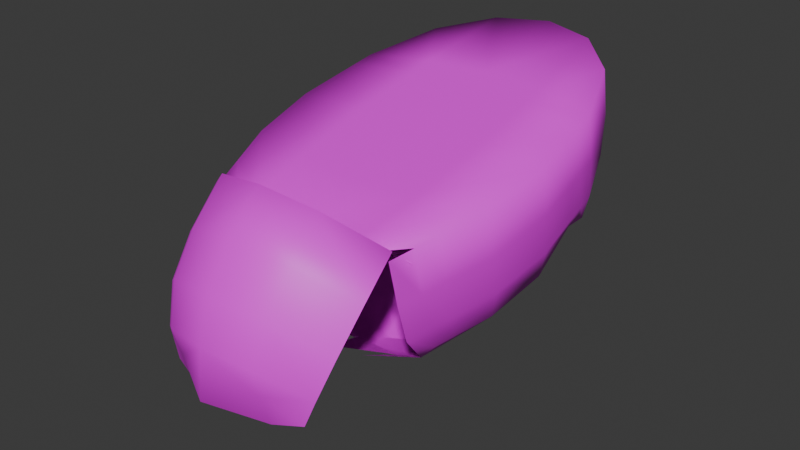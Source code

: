 # Source: SnakeMouthOpenMesh1.blend  (saved by Blender 5.0.118; exported with 4.5.12 LTS)
import bpy
from mathutils import Matrix  # noqa: F401  (used for matrix-valued properties, if any)

bpy.ops.wm.read_factory_settings(use_empty=True)
scene = bpy.context.scene
scene.name = 'Scene'

# ---- collections
col_collection = bpy.data.collections.new('Collection'); scene.collection.children.link(col_collection)

# ---- images (referenced by path relative to the original .blend; pixels are not part of the script)
import os
ASSET_DIR = os.environ.get("B2B_ASSET_DIR", "")  # directory of the original .blend (textures are referenced by path, not embedded)
HERE = os.path.dirname(os.path.abspath(__file__))  # packed textures are extracted next to this script under _unpacked/

def load_image(name, relpath, width, height, colorspace="sRGB"):
    """Load a texture the original file referenced (path relative to the .blend, or extracted next to this script)."""
    p = next((c for c in (os.path.join(HERE, relpath), os.path.join(ASSET_DIR, relpath)) if relpath and os.path.exists(c)), "")
    if p:
        img = bpy.data.images.load(p, check_existing=True)
        img.name = name
    else:  # same state as the original file: an image datablock whose file is absent (Cycles renders it pink)
        img = bpy.data.images.new(name, width, height)
        img.source = "FILE"
        img.filepath = "//" + (relpath or name)
    img.colorspace_settings.name = colorspace
    return img
img_snakefacetexture1 = load_image('SnakeFaceTexture1', 'SnakeFaceTexture1.png', 1024, 1024, 'sRGB')

# ---- materials (node trees are filled in below, after node groups)
mat_material = bpy.data.materials.new('Material')

# ---- material node trees
mat_material.use_nodes = True; mat_material.node_tree.nodes.clear()
_N = mat_material.node_tree.nodes; _L = mat_material.node_tree.links
n0 = _N.new('ShaderNodeBsdfPrincipled'); n0.name = 'Principled BSDF'; n0.location = (-200, 100)
n1 = _N.new('ShaderNodeOutputMaterial'); n1.name = 'Material Output'; n1.location = (200, 100)
n2 = _N.new('ShaderNodeTexImage'); n2.name = 'Image Texture'; n2.location = (-626, 73)
n2.image = img_snakefacetexture1
n3 = _N.new('ShaderNodeTexCoord'); n3.name = 'Texture Coordinate'; n3.location = (-1080, 172)
_L.new(n0.outputs[0], n1.inputs[0])
_L.new(n2.outputs[0], n0.inputs[0])
_L.new(n3.outputs[2], n2.inputs[0])
n1.is_active_output = True

# ---- world
world_world = bpy.data.worlds.new('World'); scene.world = world_world
world_world.use_nodes = True; world_world.node_tree.nodes.clear()
_N = world_world.node_tree.nodes; _L = world_world.node_tree.links
n0 = _N.new('ShaderNodeOutputWorld'); n0.name = 'World Output'; n0.location = (200, 100)
n1 = _N.new('ShaderNodeBackground'); n1.name = 'Background'; n1.location = (-200, 100)
n1.inputs[0].default_value = (0.05088, 0.05088, 0.05088, 1.0)
_L.new(n1.outputs[0], n0.inputs[0])
n0.is_active_output = True
world_world.color = (0.05088, 0.05088, 0.05088)
world_world.sun_shadow_jitter_overblur = 0.0

# ---- meshes
me_cube_001 = bpy.data.meshes.new('Cube.001')
me_cube_001.from_pydata([(-0.03237, -0.09618, -0.0548), (-0.03252, 0.06944, -0.03509), (-0.04316, -0.0645, -0.000328), (-0.04316, 0.06995, 0.03065), (-0.0236, -0.07608, 0.01644), (0.0, 0.09516, 0.03646), (-0.0236, 0.08886, 0.035), (-0.0553, 0.03949, 0.02363), (-0.05934, 0.002724, 0.01516), (-0.05615, -0.02632, 0.008469), (-0.03732, -0.09528, -0.04281), (-0.04131, -0.089, -0.02767), (-0.04293, -0.07724, -0.01245), (-0.04293, 0.07433, 0.01001), (-0.04131, 0.07609, -0.009151), (-0.03733, 0.07339, -0.02523), (-0.03782, 0.05696, -0.03969), (-0.03921, 0.01395, -0.04754), (-0.03759, -0.005693, -0.05632), (0.0, -0.1011, -0.0544), (-0.01954, -0.09961, -0.05804), (-0.01923, 0.07602, -0.03708), (0.0, -0.03379, 0.006749), (0.0, 0.002724, 0.01516), (0.0, 0.04894, 0.02581), (-0.02825, -0.03157, 0.007259), (-0.02967, 0.002724, 0.01516), (-0.02787, 0.04614, 0.02516), (-0.05585, -0.02142, -0.01209), (-0.05903, 0.007473, -0.005455), (-0.05501, 0.04403, 0.002997), (-0.05377, -0.01599, -0.03065), (-0.05686, 0.012, -0.02436), (-0.05312, 0.04906, -0.01519), (-0.04821, -0.009983, -0.04552), (-0.05111, 0.01777, -0.03928), (-0.04808, 0.05486, -0.02891), (-0.0207, -0.005712, -0.06334), (-0.008907, 0.02266, -0.058), (-0.02062, 0.06629, -0.05003), (0.0, -0.09534, 0.005845), (-0.02348, -0.09081, 0.00128), (0.0, -0.1068, -0.01031), (-0.02258, -0.1022, -0.01457), (0.0, -0.1117, -0.02845), (-0.02059, -0.1073, -0.03184), (-0.02348, 0.09315, 0.01431), (-0.02258, 0.09428, -0.005197), (-0.02059, 0.08929, -0.02248), (0.0, -0.08062, 0.02105), (0.0, -0.002487, -0.08352), (-6.567e-06, 0.02355, -0.07483), (-0.0002662, 0.05896, -0.05936), (0.0, 0.07969, -0.03792), (0.0, 0.09943, 0.01573), (0.0, 0.1004, -0.004027), (0.0, 0.09482, -0.02199), (0.03237, -0.09618, -0.0548), (0.03222, 0.06944, -0.03509), (0.04316, -0.0645, -0.000328), (0.04316, 0.06995, 0.03065), (0.0236, -0.07608, 0.01644), (0.0236, 0.08886, 0.035), (0.0553, 0.03949, 0.02363), (0.05934, 0.002724, 0.01516), (0.05615, -0.02632, 0.008469), (0.03732, -0.09528, -0.04281), (0.04131, -0.089, -0.02767), (0.04293, -0.07724, -0.01245), (0.04293, 0.07433, 0.01001), (0.04131, 0.07609, -0.009151), (0.03731, 0.07339, -0.02523), (0.03636, 0.05696, -0.03969), (0.03891, 0.01395, -0.04754), (0.03759, -0.005693, -0.05632), (0.01954, -0.09961, -0.05804), (0.01917, 0.07602, -0.03708), (0.02825, -0.03157, 0.007259), (0.02967, 0.002724, 0.01516), (0.02787, 0.04614, 0.02516), (0.05585, -0.02142, -0.01209), (0.05903, 0.007473, -0.005455), (0.05501, 0.04403, 0.002997), (0.05377, -0.01599, -0.03065), (0.05683, 0.012, -0.02436), (0.05279, 0.04906, -0.01519), (0.04821, -0.009983, -0.04552), (0.05075, 0.01777, -0.03928), (0.0469, 0.05486, -0.02891), (0.0207, -0.005712, -0.06334), (0.008462, 0.02266, -0.058), (0.01959, 0.06629, -0.05003), (0.02348, -0.09081, 0.00128), (0.02258, -0.1022, -0.01457), (0.02059, -0.1073, -0.03184), (0.02348, 0.09315, 0.01431), (0.02258, 0.09428, -0.005197), (0.02059, 0.08929, -0.02248), (0.02011, -0.1038, -0.0439), (0.0, -0.1138, -0.04955), (-0.02011, -0.1038, -0.0439), (-0.04965, -0.04541, 0.004071), (-0.03498, -0.01948, -0.05772), (-0.02593, -0.05749, 0.001287), (0.0, -0.06175, 0.0003063), (-0.04277, -0.0265, -0.0488), (-0.04754, -0.0343, -0.03473), (-0.04939, -0.04041, -0.01645), (-0.02012, -0.01901, -0.06355), (0.0, -0.02013, -0.06981), (0.04965, -0.04541, 0.004071), (0.03498, -0.01948, -0.05772), (0.02593, -0.05749, 0.001287), (0.04277, -0.0265, -0.0488), (0.04754, -0.0343, -0.03473), (0.04939, -0.04041, -0.01645), (0.02012, -0.01901, -0.06355), (-0.05732, 0.02111, 0.0194), (-0.03392, 0.04202, -0.03638), (-0.02877, 0.02443, 0.02016), (-0.05702, 0.02575, -0.001229), (-0.0551, 0.03197, -0.01915), (-0.05378, 0.03393, -0.02257), (-0.01539, 0.04432, -0.04384), (-0.0002267, 0.04239, -0.0666), (0.0, 0.02583, 0.02048), (0.05732, 0.02111, 0.0194), (0.03227, 0.04202, -0.03638), (0.02877, 0.02443, 0.02016), (0.05702, 0.02575, -0.001229), (0.0547, 0.03197, -0.01915), (0.05314, 0.03393, -0.02257), (0.01377, 0.04432, -0.04384), (-0.02832, 0.03529, 0.02266), (-0.05601, 0.03489, 0.0008841), (-0.05416, 0.04109, -0.01693), (-0.05209, 0.04413, -0.02231), (-0.01845, 0.05421, -0.04302), (-0.0002959, 0.0513, -0.06271), (0.0, 0.03739, 0.02315), (0.02832, 0.03529, 0.02266), (0.05601, 0.03489, 0.0008841), (0.0537, 0.04109, -0.01693), (0.05123, 0.04413, -0.02231), (0.01659, 0.05421, -0.04302), (-0.05631, 0.0303, 0.02151), (-0.03602, 0.05016, -0.03169), (0.05631, 0.0303, 0.02151), (0.03416, 0.05016, -0.03169), (-0.04641, -0.05559, -0.004361), (-0.03367, -0.02637, -0.05842), (0.04641, -0.05559, -0.004361), (0.03367, -0.02637, -0.05842), (-0.02476, -0.07045, -0.001698), (0.0, -0.0568, -0.002596), (-0.04004, -0.03475, -0.05044), (-0.04443, -0.04345, -0.03676), (-0.04616, -0.04991, -0.01863), (-0.0166, -0.02606, -0.06641), (0.0, -0.02737, -0.06986), (0.02476, -0.07045, -0.001698), (0.04004, -0.03475, -0.05044), (0.04443, -0.04345, -0.03676), (0.04616, -0.04991, -0.01863), (0.0166, -0.02606, -0.06641), (-0.04641, -0.05496, 0.001871), (-0.04316, -0.06247, 0.002618), (-0.04293, -0.05941, -0.0208), (-0.03237, -0.03326, -0.05912), (-0.03732, -0.04301, -0.05208), (-0.01954, -0.0323, -0.06375), (-0.04131, -0.05261, -0.0388), (-0.0006932, -0.0323, -0.06375), (0.01954, -0.0323, -0.06375), (0.04641, -0.05496, 0.001871), (0.04316, -0.06247, 0.002618), (0.04293, -0.05941, -0.0208), (0.03237, -0.03326, -0.05912), (0.03581, -0.04069, -0.05131), (0.04131, -0.05261, -0.0388), (0.0, -0.07055, 0.01083), (-0.02476, -0.06675, 0.006966), (0.02476, -0.06675, 0.006966), (-0.03237, -0.09618, -0.0548), (-0.04316, -0.0645, -0.000328), (-0.03732, -0.09528, -0.04281), (-0.04131, -0.089, -0.02767), (-0.04293, -0.07724, -0.01245), (0.0, -0.1011, -0.0544), (-0.01954, -0.09961, -0.05804), (0.03237, -0.09618, -0.0548), (0.04316, -0.0645, -0.000328), (0.03732, -0.09528, -0.04281), (0.04131, -0.089, -0.02767), (0.04293, -0.07724, -0.01245), (0.01954, -0.09961, -0.05804), (-0.04641, -0.05559, -0.004361), (0.04641, -0.05559, -0.004361), (-0.04316, -0.06247, 0.002618), (-0.04293, -0.05941, -0.0208), (-0.03237, -0.03326, -0.05912), (-0.03732, -0.04301, -0.05208), (-0.01954, -0.0323, -0.06375), (-0.04131, -0.05261, -0.0388), (-0.0006932, -0.0323, -0.06375), (0.01954, -0.0323, -0.06375), (0.04316, -0.06247, 0.002618), (0.04293, -0.05941, -0.0208), (0.03237, -0.03326, -0.05912), (0.03581, -0.04069, -0.05131), (0.04131, -0.05261, -0.0388), (-0.01012, -0.05956, -0.04994), (0.009422, -0.05949, -0.04997), (0.02107, -0.05387, -0.05225), (-0.02184, -0.05053, -0.0537), (-0.008594, -0.08743, -0.05986), (0.006664, -0.08559, -0.06328), (-0.02414, -0.08416, -0.05969), (0.02234, -0.08083, -0.05803)], [(198, 196), (187, 198), (183, 185), (185, 186), (186, 187), (197, 206), (206, 194), (192, 190), (193, 192), (194, 193), (184, 199), (199, 203), (201, 200), (203, 201), (207, 191), (210, 207), (208, 209), (209, 210)], [(22, 23, 26, 25), (139, 24, 27, 133), (24, 5, 6, 27), (27, 6, 3, 7), (133, 27, 7, 145), (25, 26, 8, 9), (103, 25, 9, 101), (104, 22, 25, 103), (28, 29, 32, 31), (134, 30, 33, 135), (31, 32, 35, 34), (135, 33, 36, 136), (101, 9, 28, 107), (9, 8, 29, 28), (145, 7, 30, 134), (7, 3, 13, 30), (30, 13, 14, 33), (33, 14, 15, 36), (36, 15, 1, 16), (136, 36, 16, 146), (34, 35, 17, 18), (105, 34, 18, 102), (106, 31, 34, 105), (107, 28, 31, 106), (37, 38, 51, 50), (137, 39, 52, 138), (102, 18, 37, 108), (18, 17, 38, 37), (146, 16, 39, 137), (16, 1, 21, 39), (39, 21, 53, 52), (108, 37, 50, 109), (40, 41, 43, 42), (42, 43, 45, 44), (49, 4, 41, 40), (4, 166, 12, 41), (41, 12, 11, 43), (43, 11, 10, 45), (10, 0, 20, 100), (99, 100, 20, 19), (46, 54, 55, 47), (47, 55, 56, 48), (3, 6, 46, 13), (6, 5, 54, 46), (48, 56, 53, 21), (15, 48, 21, 1), (14, 47, 48, 15), (13, 46, 47, 14), (22, 77, 78, 23), (139, 140, 79, 24), (24, 79, 62, 5), (79, 63, 60, 62), (140, 147, 63, 79), (77, 65, 64, 78), (112, 110, 65, 77), (104, 112, 77, 22), (80, 83, 84, 81), (141, 142, 85, 82), (83, 86, 87, 84), (142, 143, 88, 85), (110, 115, 80, 65), (65, 80, 81, 64), (147, 141, 82, 63), (63, 82, 69, 60), (82, 85, 70, 69), (85, 88, 71, 70), (88, 72, 58, 71), (143, 148, 72, 88), (86, 74, 73, 87), (113, 111, 74, 86), (114, 113, 86, 83), (115, 114, 83, 80), (89, 50, 51, 90), (144, 138, 52, 91), (111, 116, 89, 74), (74, 89, 90, 73), (148, 144, 91, 72), (72, 91, 76, 58), (91, 52, 53, 76), (116, 109, 50, 89), (40, 42, 93, 92), (42, 44, 94, 93), (49, 40, 92, 61), (61, 92, 68, 175), (92, 93, 67, 68), (93, 94, 66, 67), (98, 75, 57, 66), (99, 19, 75, 98), (95, 96, 55, 54), (96, 97, 56, 55), (60, 69, 95, 62), (62, 95, 54, 5), (97, 76, 53, 56), (71, 58, 76, 97), (70, 71, 97, 96), (69, 70, 96, 95), (44, 45, 100, 99), (44, 99, 98, 94), (94, 98, 66), (45, 10, 100), (164, 159, 109, 116), (152, 164, 116, 111), (163, 162, 114, 115), (162, 161, 113, 114), (161, 152, 111, 113), (174, 163, 115, 110), (154, 160, 112, 104), (160, 174, 110, 112), (158, 108, 109, 159), (150, 102, 108, 158), (157, 107, 106, 156), (156, 106, 105, 155), (155, 105, 102, 150), (165, 101, 107, 157), (154, 104, 103, 153), (153, 103, 101, 165), (73, 90, 132, 127), (90, 51, 124, 132), (87, 73, 127, 131), (64, 81, 129, 126), (84, 87, 131, 130), (81, 84, 130, 129), (78, 64, 126, 128), (23, 78, 128, 125), (17, 118, 123, 38), (38, 123, 124, 51), (35, 122, 118, 17), (8, 117, 120, 29), (32, 121, 122, 35), (29, 120, 121, 32), (26, 119, 117, 8), (23, 125, 119, 26), (127, 132, 144, 148), (132, 124, 138, 144), (131, 127, 148, 143), (126, 129, 141, 147), (130, 131, 143, 142), (129, 130, 142, 141), (128, 126, 147, 140), (125, 128, 140, 139), (118, 146, 137, 123), (123, 137, 138, 124), (122, 136, 146, 118), (117, 145, 134, 120), (121, 135, 136, 122), (120, 134, 135, 121), (119, 133, 145, 117), (125, 139, 133, 119), (4, 181, 149, 166), (49, 180, 181, 4), (2, 165, 157, 167), (169, 155, 150, 168), (171, 156, 155, 169), (167, 157, 156, 171), (168, 150, 158, 170), (61, 175, 151, 182), (49, 61, 182, 180), (59, 176, 163, 174), (173, 172, 159, 164), (161, 178, 177, 152), (176, 179, 162, 163), (177, 173, 164, 152), (159, 172, 170, 158), (179, 178, 161, 162), (204, 202, 211), (205, 204, 212), (208, 205, 213), (202, 200, 214), (189, 188, 215), (188, 195, 216), (183, 189, 217), (195, 190, 218)])
me_cube_001.polygons.foreach_set('use_smooth', [1, 1, 1, 1, 1, 1, 1, 1, 1, 1, 1, 1, 1, 1, 1, 1, 1, 1, 1, 1, 1, 1, 1, 1, 1, 1, 1, 1, 1, 1, 1, 1, 1, 1, 1, 1, 1, 1, 1, 1, 1, 1, 1, 1, 1, 1, 1, 1, 1, 1, 1, 1, 1, 1, 1, 1, 1, 1, 1, 1, 1, 1, 1, 1, 1, 1, 1, 1, 1, 1, 1, 1, 1, 1, 1, 1, 1, 1, 1, 1, 1, 1, 1, 1, 1, 1, 1, 1, 1, 1, 1, 1, 1, 1, 1, 1, 1, 1, 1, 1, 1, 1, 1, 1, 1, 1, 1, 1, 1, 1, 1, 1, 1, 1, 1, 1, 1, 1, 1, 1, 1, 1, 1, 1, 1, 1, 1, 1, 1, 1, 1, 1, 1, 1, 1, 1, 1, 1, 1, 1, 1, 1, 1, 1, 1, 1, 1, 1, 1, 1, 1, 1, 1, 1, 1, 1, 1, 1, 1, 1, 1, 1, 1, 1, 0, 0, 0, 0, 0, 0, 0, 0])
_k = {(4, 49): 1.0, (5, 6): 1.0, (3, 6): 1.0, (3, 7): 1.0, (8, 117): 1.0, (8, 9): 1.0, (49, 61): 1.0, (5, 62): 1.0, (60, 62): 1.0, (60, 63): 1.0, (64, 126): 1.0, (64, 65): 1.0, (9, 101): 1.0, (65, 110): 1.0, (117, 145): 1.0, (126, 147): 1.0, (7, 145): 1.0, (63, 147): 1.0, (101, 165): 1.0, (110, 174): 1.0, (149, 166): 1.0, (151, 175): 1.0, (4, 166): 1.0, (61, 175): 1.0, (2, 165): 1.0, (59, 174): 1.0, (196, 198): 1.0, (197, 206): 1.0}
me_cube_001.attributes.new('crease_edge', 'FLOAT', 'EDGE').data.foreach_set('value', [_k.get((min(e.vertices), max(e.vertices)), 0.0) for e in me_cube_001.edges])
_uv = me_cube_001.uv_layers.new(name='UVMap')
_uv.uv.foreach_set('vector', [0.9211, 0.03181, 0.9212, 0.04311, 0.9121, 0.04314, 0.9126, 0.03254, 0.9213, 0.05429, 0.9213, 0.05802, 0.9126, 0.05707, 0.9125, 0.05359, 0.9213, 0.05802, 0.9215, 0.07357, 0.9139, 0.07134, 0.9126, 0.05707, 0.9126, 0.05707, 0.9139, 0.07134, 0.9078, 0.06492, 0.9041, 0.05488, 0.9125, 0.05359, 0.9126, 0.05707, 0.9041, 0.05488, 0.9039, 0.05195, 0.9126, 0.03254, 0.9121, 0.04314, 0.9031, 0.04316, 0.9042, 0.03419, 0.9133, 0.02478, 0.9126, 0.03254, 0.9042, 0.03419, 0.9062, 0.02842, 0.921, 0.02345, 0.9211, 0.03181, 0.9126, 0.03254, 0.9133, 0.02478, 0.9172, 0.3751, 0.9405, 0.5132, 0.8911, 0.5136, 0.8705, 0.3895, 0.9184, 0.6444, 0.9111, 0.6881, 0.865, 0.6707, 0.8715, 0.6314, 0.8705, 0.3895, 0.8911, 0.5136, 0.849, 0.5144, 0.831, 0.4053, 0.8715, 0.6314, 0.865, 0.6707, 0.8263, 0.6524, 0.8555, 0.6259, 0.904, 0.2537, 0.956, 0.3532, 0.9172, 0.3751, 0.87, 0.2843, 0.956, 0.3532, 0.9816, 0.5046, 0.9405, 0.5132, 0.9172, 0.3751, 0.9573, 0.6484, 0.9492, 0.6963, 0.9111, 0.6881, 0.9184, 0.6444, 0.9492, 0.6963, 0.852, 0.8551, 0.8227, 0.833, 0.9111, 0.6881, 0.9111, 0.6881, 0.8227, 0.833, 0.7869, 0.8009, 0.865, 0.6707, 0.865, 0.6707, 0.7869, 0.8009, 0.7589, 0.7645, 0.8263, 0.6524, 0.8263, 0.6524, 0.7589, 0.7645, 0.7315, 0.7498, 0.7643, 0.6581, 0.8555, 0.6259, 0.8263, 0.6524, 0.7643, 0.6581, 0.7514, 0.626, 0.831, 0.4053, 0.849, 0.5144, 0.778, 0.5016, 0.7678, 0.4185, 0.795, 0.3348, 0.831, 0.4053, 0.7678, 0.4185, 0.7497, 0.3585, 0.8287, 0.3078, 0.8705, 0.3895, 0.831, 0.4053, 0.795, 0.3348, 0.87, 0.2843, 0.9172, 0.3751, 0.8705, 0.3895, 0.8287, 0.3078, 0.6621, 0.3892, 0.5734, 0.5207, 0.5092, 0.5207, 0.5092, 0.3821, 0.6386, 0.6456, 0.655, 0.7135, 0.5092, 0.6961, 0.5093, 0.6523, 0.7497, 0.3585, 0.7678, 0.4185, 0.6621, 0.3892, 0.6542, 0.3425, 0.7678, 0.4185, 0.778, 0.5016, 0.5734, 0.5207, 0.6621, 0.3892, 0.7514, 0.626, 0.7643, 0.6581, 0.655, 0.7135, 0.6386, 0.6456, 0.7643, 0.6581, 0.7315, 0.7498, 0.6418, 0.7792, 0.655, 0.7135, 0.655, 0.7135, 0.6418, 0.7792, 0.5103, 0.7955, 0.5092, 0.6961, 0.6542, 0.3425, 0.6621, 0.3892, 0.5092, 0.3821, 0.5092, 0.3312, 0.5087, 0.07346, 0.6804, 0.1035, 0.6613, 0.1452, 0.5099, 0.1182, 0.5099, 0.1182, 0.6613, 0.1452, 0.6482, 0.1961, 0.5118, 0.1731, 0.5062, 0.02277, 0.6953, 0.05562, 0.6804, 0.1035, 0.5087, 0.07346, 0.6953, 0.05562, 0.852, 0.1542, 0.8227, 0.1934, 0.6804, 0.1035, 0.6804, 0.1035, 0.8227, 0.1934, 0.7869, 0.2262, 0.6613, 0.1452, 0.6613, 0.1452, 0.7869, 0.2262, 0.7589, 0.2642, 0.6482, 0.1961, 0.7589, 0.2642, 0.7315, 0.2986, 0.6463, 0.2959, 0.6473, 0.242, 0.5105, 0.229, 0.6473, 0.242, 0.6463, 0.2959, 0.5092, 0.2803, 0.6804, 0.923, 0.5087, 0.953, 0.5099, 0.909, 0.6613, 0.8819, 0.6613, 0.8819, 0.5099, 0.909, 0.5118, 0.8557, 0.6482, 0.8326, 0.852, 0.8551, 0.6953, 0.9536, 0.6804, 0.923, 0.8227, 0.833, 0.6953, 0.9536, 0.5062, 0.9865, 0.5087, 0.953, 0.6804, 0.923, 0.6482, 0.8326, 0.5118, 0.8557, 0.5103, 0.7955, 0.6418, 0.7792, 0.7589, 0.7645, 0.6482, 0.8326, 0.6418, 0.7792, 0.7315, 0.7498, 0.7869, 0.8009, 0.6613, 0.8819, 0.6482, 0.8326, 0.7589, 0.7645, 0.8227, 0.833, 0.6804, 0.923, 0.6613, 0.8819, 0.7869, 0.8009, 0.09741, 0.03181, 0.1059, 0.03254, 0.1064, 0.04314, 0.0973, 0.04311, 0.09719, 0.05429, 0.106, 0.05359, 0.1059, 0.05707, 0.09715, 0.05802, 0.09715, 0.05802, 0.1059, 0.05707, 0.1046, 0.07134, 0.097, 0.07357, 0.1059, 0.05707, 0.1144, 0.05488, 0.1107, 0.06492, 0.1046, 0.07134, 0.106, 0.05359, 0.1146, 0.05195, 0.1144, 0.05488, 0.1059, 0.05707, 0.1059, 0.03254, 0.1143, 0.03419, 0.1154, 0.04316, 0.1064, 0.04314, 0.1052, 0.02478, 0.1123, 0.02842, 0.1143, 0.03419, 0.1059, 0.03254, 0.0975, 0.02345, 0.1052, 0.02478, 0.1059, 0.03254, 0.09741, 0.03181, 0.1013, 0.3751, 0.148, 0.3895, 0.1274, 0.5136, 0.07798, 0.5132, 0.1001, 0.6444, 0.147, 0.6314, 0.1535, 0.6707, 0.1074, 0.6881, 0.148, 0.3895, 0.1875, 0.4053, 0.1695, 0.5144, 0.1274, 0.5136, 0.147, 0.6314, 0.163, 0.6259, 0.1922, 0.6524, 0.1535, 0.6707, 0.1145, 0.2537, 0.1485, 0.2843, 0.1013, 0.3751, 0.06248, 0.3532, 0.06248, 0.3532, 0.1013, 0.3751, 0.07798, 0.5132, 0.03688, 0.5046, 0.06119, 0.6484, 0.1001, 0.6444, 0.1074, 0.6881, 0.06929, 0.6963, 0.06929, 0.6963, 0.1074, 0.6881, 0.1958, 0.833, 0.1665, 0.8551, 0.1074, 0.6881, 0.1535, 0.6707, 0.2316, 0.8009, 0.1958, 0.833, 0.1535, 0.6707, 0.1922, 0.6524, 0.2596, 0.7645, 0.2316, 0.8009, 0.1922, 0.6524, 0.2542, 0.6581, 0.287, 0.7498, 0.2596, 0.7645, 0.163, 0.6259, 0.2671, 0.626, 0.2542, 0.6581, 0.1922, 0.6524, 0.1875, 0.4053, 0.2507, 0.4185, 0.2405, 0.5016, 0.1695, 0.5144, 0.2235, 0.3348, 0.2688, 0.3585, 0.2507, 0.4185, 0.1875, 0.4053, 0.1898, 0.3078, 0.2235, 0.3348, 0.1875, 0.4053, 0.148, 0.3895, 0.1485, 0.2843, 0.1898, 0.3078, 0.148, 0.3895, 0.1013, 0.3751, 0.3564, 0.3892, 0.5092, 0.3821, 0.5093, 0.5207, 0.4451, 0.5207, 0.3799, 0.6456, 0.5093, 0.6523, 0.5093, 0.6961, 0.3635, 0.7135, 0.2688, 0.3585, 0.3643, 0.3425, 0.3564, 0.3892, 0.2507, 0.4185, 0.2507, 0.4185, 0.3564, 0.3892, 0.4451, 0.5207, 0.2405, 0.5016, 0.2671, 0.626, 0.3799, 0.6456, 0.3635, 0.7135, 0.2542, 0.6581, 0.2542, 0.6581, 0.3635, 0.7135, 0.3767, 0.7792, 0.287, 0.7498, 0.3635, 0.7135, 0.5093, 0.6961, 0.5082, 0.7955, 0.3767, 0.7792, 0.3643, 0.3425, 0.5092, 0.3312, 0.5092, 0.3821, 0.3564, 0.3892, 0.5098, 0.07346, 0.5086, 0.1182, 0.3572, 0.1452, 0.3381, 0.1035, 0.5086, 0.1182, 0.5067, 0.1731, 0.3703, 0.1961, 0.3572, 0.1452, 0.5123, 0.02277, 0.5098, 0.07346, 0.3381, 0.1035, 0.3232, 0.05562, 0.3232, 0.05562, 0.3381, 0.1035, 0.1958, 0.1934, 0.1665, 0.1542, 0.3381, 0.1035, 0.3572, 0.1452, 0.2316, 0.2262, 0.1958, 0.1934, 0.3572, 0.1452, 0.3703, 0.1961, 0.2596, 0.2642, 0.2316, 0.2262, 0.3712, 0.242, 0.3722, 0.2959, 0.287, 0.2986, 0.2596, 0.2642, 0.508, 0.229, 0.5092, 0.2803, 0.3722, 0.2959, 0.3712, 0.242, 0.3381, 0.923, 0.3572, 0.8819, 0.5086, 0.909, 0.5098, 0.953, 0.3572, 0.8819, 0.3703, 0.8326, 0.5067, 0.8557, 0.5086, 0.909, 0.1665, 0.8551, 0.1958, 0.833, 0.3381, 0.923, 0.3232, 0.9536, 0.3232, 0.9536, 0.3381, 0.923, 0.5098, 0.953, 0.5123, 0.9865, 0.3703, 0.8326, 0.3767, 0.7792, 0.5082, 0.7955, 0.5067, 0.8557, 0.2596, 0.7645, 0.287, 0.7498, 0.3767, 0.7792, 0.3703, 0.8326, 0.2316, 0.8009, 0.2596, 0.7645, 0.3703, 0.8326, 0.3572, 0.8819, 0.1958, 0.833, 0.2316, 0.8009, 0.3572, 0.8819, 0.3381, 0.923, 0.5118, 0.1731, 0.6482, 0.1961, 0.6473, 0.242, 0.5105, 0.229, 0.5067, 0.1731, 0.508, 0.229, 0.3712, 0.242, 0.3703, 0.1961, 0.3703, 0.1961, 0.3712, 0.242, 0.2596, 0.2642, 0.6482, 0.1961, 0.7589, 0.2642, 0.6473, 0.242, 0.3938, 0.317, 0.5092, 0.3058, 0.5092, 0.3312, 0.3643, 0.3425, 0.2779, 0.3286, 0.3938, 0.317, 0.3643, 0.3425, 0.2688, 0.3585, 0.1722, 0.2388, 0.2107, 0.267, 0.1898, 0.3078, 0.1485, 0.2843, 0.2107, 0.267, 0.2415, 0.2995, 0.2235, 0.3348, 0.1898, 0.3078, 0.2415, 0.2995, 0.2779, 0.3286, 0.2688, 0.3585, 0.2235, 0.3348, 0.1405, 0.2039, 0.1722, 0.2388, 0.1485, 0.2843, 0.1145, 0.2537, 0.09754, 0.01926, 0.1049, 0.02089, 0.1052, 0.02478, 0.0975, 0.02345, 0.1049, 0.02089, 0.1113, 0.02553, 0.1123, 0.02842, 0.1052, 0.02478, 0.6247, 0.317, 0.6542, 0.3425, 0.5092, 0.3312, 0.5092, 0.3058, 0.7406, 0.3286, 0.7497, 0.3585, 0.6542, 0.3425, 0.6247, 0.317, 0.8463, 0.2388, 0.87, 0.2843, 0.8287, 0.3078, 0.8078, 0.267, 0.8078, 0.267, 0.8287, 0.3078, 0.795, 0.3348, 0.777, 0.2995, 0.777, 0.2995, 0.795, 0.3348, 0.7497, 0.3585, 0.7406, 0.3286, 0.878, 0.2039, 0.904, 0.2537, 0.87, 0.2843, 0.8463, 0.2388, 0.921, 0.01926, 0.921, 0.02345, 0.9133, 0.02478, 0.9136, 0.02089, 0.9136, 0.02089, 0.9133, 0.02478, 0.9062, 0.02842, 0.9072, 0.02553, 0.2405, 0.5016, 0.4451, 0.5207, 0.4016, 0.6039, 0.28, 0.5939, 0.4451, 0.5207, 0.5093, 0.5207, 0.5093, 0.6084, 0.4016, 0.6039, 0.1695, 0.5144, 0.2405, 0.5016, 0.28, 0.5939, 0.1507, 0.5899, 0.03688, 0.5046, 0.07798, 0.5132, 0.09271, 0.6007, 0.05308, 0.6004, 0.1274, 0.5136, 0.1695, 0.5144, 0.1507, 0.5899, 0.1405, 0.5921, 0.07798, 0.5132, 0.1274, 0.5136, 0.1405, 0.5921, 0.09271, 0.6007, 0.1064, 0.04314, 0.1154, 0.04316, 0.1149, 0.04902, 0.1061, 0.0501, 0.0973, 0.04311, 0.1064, 0.04314, 0.1061, 0.0501, 0.09723, 0.05056, 0.778, 0.5016, 0.7385, 0.5939, 0.6169, 0.6039, 0.5734, 0.5207, 0.5734, 0.5207, 0.6169, 0.6039, 0.5093, 0.6084, 0.5092, 0.5207, 0.849, 0.5144, 0.8678, 0.5899, 0.7385, 0.5939, 0.778, 0.5016, 0.9816, 0.5046, 0.9654, 0.6004, 0.9258, 0.6007, 0.9405, 0.5132, 0.8911, 0.5136, 0.878, 0.5921, 0.8678, 0.5899, 0.849, 0.5144, 0.9405, 0.5132, 0.9258, 0.6007, 0.878, 0.5921, 0.8911, 0.5136, 0.9121, 0.04314, 0.9124, 0.0501, 0.9036, 0.04902, 0.9031, 0.04316, 0.9212, 0.04311, 0.9213, 0.05056, 0.9124, 0.0501, 0.9121, 0.04314, 0.28, 0.5939, 0.4016, 0.6039, 0.3799, 0.6456, 0.2671, 0.626, 0.4016, 0.6039, 0.5093, 0.6084, 0.5093, 0.6523, 0.3799, 0.6456, 0.1507, 0.5899, 0.28, 0.5939, 0.2671, 0.626, 0.163, 0.6259, 0.05308, 0.6004, 0.09271, 0.6007, 0.1001, 0.6444, 0.06119, 0.6484, 0.1405, 0.5921, 0.1507, 0.5899, 0.163, 0.6259, 0.147, 0.6314, 0.09271, 0.6007, 0.1405, 0.5921, 0.147, 0.6314, 0.1001, 0.6444, 0.1061, 0.0501, 0.1149, 0.04902, 0.1146, 0.05195, 0.106, 0.05359, 0.09723, 0.05056, 0.1061, 0.0501, 0.106, 0.05359, 0.09719, 0.05429, 0.7385, 0.5939, 0.7514, 0.626, 0.6386, 0.6456, 0.6169, 0.6039, 0.6169, 0.6039, 0.6386, 0.6456, 0.5093, 0.6523, 0.5093, 0.6084, 0.8678, 0.5899, 0.8555, 0.6259, 0.7514, 0.626, 0.7385, 0.5939, 0.9654, 0.6004, 0.9573, 0.6484, 0.9184, 0.6444, 0.9258, 0.6007, 0.878, 0.5921, 0.8715, 0.6314, 0.8555, 0.6259, 0.8678, 0.5899, 0.9258, 0.6007, 0.9184, 0.6444, 0.8715, 0.6314, 0.878, 0.5921, 0.9124, 0.0501, 0.9125, 0.05359, 0.9039, 0.05195, 0.9036, 0.04902, 0.9213, 0.05056, 0.9213, 0.05429, 0.9125, 0.05359, 0.9124, 0.0501, 0.914, 0.01701, 0.9136, 0.02089, 0.9072, 0.02553, 0.9082, 0.02264, 0.9209, 0.01508, 0.921, 0.01926, 0.9136, 0.02089, 0.914, 0.01701, 0.852, 0.1542, 0.878, 0.2039, 0.8463, 0.2388, 0.8227, 0.1934, 0.7589, 0.2642, 0.777, 0.2995, 0.7406, 0.3286, 0.7315, 0.2986, 0.7869, 0.2262, 0.8078, 0.267, 0.777, 0.2995, 0.7589, 0.2642, 0.8227, 0.1934, 0.8463, 0.2388, 0.8078, 0.267, 0.7869, 0.2262, 0.7315, 0.2986, 0.7406, 0.3286, 0.6247, 0.317, 0.6463, 0.2959, 0.1045, 0.01701, 0.1103, 0.02264, 0.1113, 0.02553, 0.1049, 0.02089, 0.09758, 0.01508, 0.1045, 0.01701, 0.1049, 0.02089, 0.09754, 0.01926, 0.1665, 0.1542, 0.1958, 0.1934, 0.1722, 0.2388, 0.1405, 0.2039, 0.3722, 0.2959, 0.5141, 0.2959, 0.5092, 0.3058, 0.3938, 0.317, 0.2415, 0.2995, 0.2657, 0.2708, 0.287, 0.2986, 0.2779, 0.3286, 0.1958, 0.1934, 0.2316, 0.2262, 0.2107, 0.267, 0.1722, 0.2388, 0.287, 0.2986, 0.3722, 0.2959, 0.3938, 0.317, 0.2779, 0.3286, 0.5092, 0.3058, 0.5141, 0.2959, 0.6463, 0.2959, 0.6247, 0.317, 0.2316, 0.2262, 0.2657, 0.2708, 0.2415, 0.2995, 0.2107, 0.267, 0.0, 0.0, 0.0, 0.0, 0.0, 0.0, 0.0, 0.0, 0.0, 0.0, 0.0, 0.0, 0.0, 0.0, 0.0, 0.0, 0.0, 0.0, 0.0, 0.0, 0.0, 0.0, 0.0, 0.0, 0.0, 0.0, 0.0, 0.0, 0.0, 0.0, 0.0, 0.0, 0.0, 0.0, 0.0, 0.0, 0.0, 0.0, 0.0, 0.0, 0.0, 0.0, 0.0, 0.0, 0.0, 0.0, 0.0, 0.0])
me_cube_001.materials.append(mat_material)
me_cube_001.update()

# ---- objects
ob_snakemouthopenmesh = bpy.data.objects.new('SnakeMouthOpenMesh', me_cube_001)

# ---- transforms, parenting, visibility, modifiers, constraints
ob_snakemouthopenmesh.location = (0.0, 0.005962, 0.03743)

# ---- collection membership
col_collection.objects.link(ob_snakemouthopenmesh)

# ---- scene / render settings (as saved in the file)
scene.frame_start = 1; scene.frame_end = 250; scene.frame_set(56)
scene.render.engine = 'BLENDER_EEVEE_NEXT'
scene.render.bake_bias = 0.0
scene.render.bake_samples = 0
scene.cycles.sampling_pattern = 'TABULATED_SOBOL'
scene.eevee.use_volume_custom_range = False
bpy.context.view_layer.update()

# ---- added for rendering (the .blend has no active camera and no usable light): camera, sun
cam_auto = bpy.data.cameras.new('AutoCamera')
cam_auto.lens = 50.0
cam_auto.sensor_width = 36.0
cam_auto.clip_end = 1000.0
ob_auto_camera = bpy.data.objects.new('AutoCamera', cam_auto)
scene.collection.objects.link(ob_auto_camera)
ob_auto_camera.location = (0.252335, -0.303568, 0.215765)
ob_auto_camera.rotation_euler = (1.09748, -7.21219e-08, 0.694738)
scene.camera = ob_auto_camera
light_auto_sun = bpy.data.lights.new('AutoSun', 'SUN')
light_auto_sun.energy = 3.0
light_auto_sun.angle = 0.0523599
ob_auto_sun = bpy.data.objects.new('AutoSun', light_auto_sun)
scene.collection.objects.link(ob_auto_sun)
ob_auto_sun.rotation_euler = (0.872665, 0.174533, 0.523599)
bpy.context.view_layer.update()
